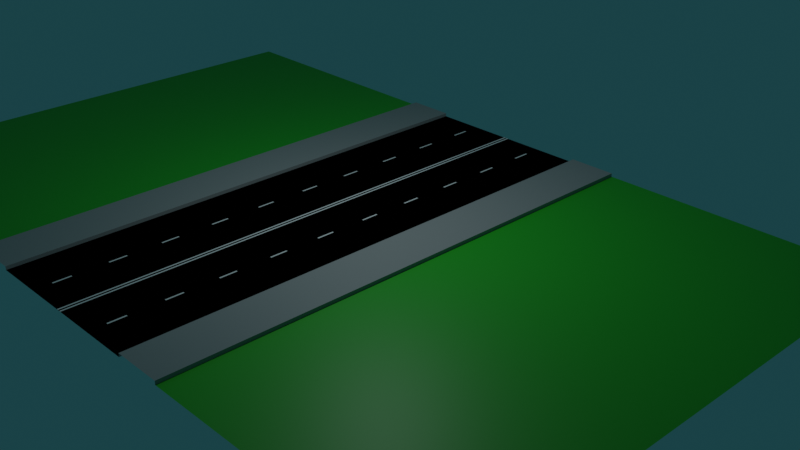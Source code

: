 # Source: DrogaMiasto1.blend  (saved by Blender 2.82.7; exported with 4.5.12 LTS)
import bpy
from mathutils import Matrix  # noqa: F401  (used for matrix-valued properties, if any)

bpy.ops.wm.read_factory_settings(use_empty=True)
scene = bpy.context.scene
scene.name = 'Scene'

# ---- collections
col_collection = bpy.data.collections.new('Collection'); scene.collection.children.link(col_collection)

# ---- materials (node trees are filled in below, after node groups)
mat_droga = bpy.data.materials.new('Droga')
mat_droga.use_transparent_shadow = False
mat_pasy = bpy.data.materials.new('pasy')
mat_pasy.use_transparent_shadow = False
mat_chodnik = bpy.data.materials.new('Chodnik')
mat_chodnik.use_transparent_shadow = False
mat_trawa = bpy.data.materials.new('Trawa')
mat_trawa.use_transparent_shadow = False

# ---- material node trees
mat_droga.use_nodes = True; mat_droga.node_tree.nodes.clear()
_N = mat_droga.node_tree.nodes; _L = mat_droga.node_tree.links
n0 = _N.new('ShaderNodeOutputMaterial'); n0.name = 'Material Output'; n0.location = (300, 300)
n1 = _N.new('ShaderNodeBsdfPrincipled'); n1.name = 'Principled BSDF'; n1.location = (10, 300)
n1.distribution = 'GGX'
n1.subsurface_method = 'BURLEY'
n1.inputs[0].default_value = (0.0, 0.0, 0.0, 1.0)
n1.inputs[2].default_value = 1.0
n1.inputs[3].default_value = 1.45
n1.inputs[13].default_value = 0.0
n1.inputs[27].default_value = (0.0, 0.0, 0.0, 1.0)
n1.inputs[28].default_value = 1.0
_L.new(n1.outputs[0], n0.inputs[0])
n0.is_active_output = True
mat_pasy.use_nodes = True; mat_pasy.node_tree.nodes.clear()
_N = mat_pasy.node_tree.nodes; _L = mat_pasy.node_tree.links
n0 = _N.new('ShaderNodeOutputMaterial'); n0.name = 'Material Output'; n0.location = (300, 300)
n1 = _N.new('ShaderNodeBsdfPrincipled'); n1.name = 'Principled BSDF'; n1.location = (10, 300)
n1.distribution = 'GGX'
n1.subsurface_method = 'BURLEY'
n1.inputs[3].default_value = 1.45
n1.inputs[27].default_value = (0.0, 0.0, 0.0, 1.0)
n1.inputs[28].default_value = 1.0
_L.new(n1.outputs[0], n0.inputs[0])
n0.is_active_output = True
mat_chodnik.use_nodes = True; mat_chodnik.node_tree.nodes.clear()
_N = mat_chodnik.node_tree.nodes; _L = mat_chodnik.node_tree.links
n0 = _N.new('ShaderNodeOutputMaterial'); n0.name = 'Material Output'; n0.location = (300, 300)
n1 = _N.new('ShaderNodeBsdfPrincipled'); n1.name = 'Principled BSDF'; n1.location = (10, 300)
n1.distribution = 'GGX'
n1.subsurface_method = 'BURLEY'
n1.inputs[0].default_value = (0.3185, 0.3185, 0.3185, 1.0)
n1.inputs[3].default_value = 1.45
n1.inputs[27].default_value = (0.0, 0.0, 0.0, 1.0)
n1.inputs[28].default_value = 1.0
_L.new(n1.outputs[0], n0.inputs[0])
n0.is_active_output = True
mat_trawa.use_nodes = True; mat_trawa.node_tree.nodes.clear()
_N = mat_trawa.node_tree.nodes; _L = mat_trawa.node_tree.links
n0 = _N.new('ShaderNodeOutputMaterial'); n0.name = 'Material Output'; n0.location = (300, 300)
n1 = _N.new('ShaderNodeBsdfPrincipled'); n1.name = 'Principled BSDF'; n1.location = (10, 300)
n1.distribution = 'GGX'
n1.subsurface_method = 'BURLEY'
n1.inputs[0].default_value = (0.01923, 0.42, 0.0134, 1.0)
n1.inputs[3].default_value = 1.45
n1.inputs[27].default_value = (0.0, 0.0, 0.0, 1.0)
n1.inputs[28].default_value = 1.0
_L.new(n1.outputs[0], n0.inputs[0])
n0.is_active_output = True

# ---- world
world_world = bpy.data.worlds.new('World'); scene.world = world_world
world_world.use_nodes = True; world_world.node_tree.nodes.clear()
_N = world_world.node_tree.nodes; _L = world_world.node_tree.links
n0 = _N.new('ShaderNodeOutputWorld'); n0.name = 'World Output'; n0.location = (300, 300)
n1 = _N.new('ShaderNodeBackground'); n1.name = 'Background'; n1.location = (10, 300)
n1.inputs[0].default_value = (0.009879, 0.04471, 0.05087, 1.0)
_L.new(n1.outputs[0], n0.inputs[0])
n0.is_active_output = True
world_world.color = (0.05088, 0.05088, 0.05088)
world_world.use_sun_shadow = False
world_world.sun_shadow_jitter_overblur = 0.0

# ---- cameras
cam_camera = bpy.data.cameras.new('Camera')
cam_camera.clip_end = 100.0
cam_camera.ortho_scale = 7.314

# ---- lights
light_light = bpy.data.lights.new('Light', 'POINT')
light_light.color = (0.8253, 0.9711, 1.0)
light_light.specular_factor = 2.0
light_light.transmission_factor = 0.0
light_light.energy = 2000.0
light_light.shadow_soft_size = 0.1
light_light.shadow_maximum_resolution = 0.006
light_light.use_absolute_resolution = True

# ---- meshes
me_plane = bpy.data.meshes.new('Plane')
me_plane.from_pydata([(-7.974, -15.0, -0.0001221), (-7.974, 0.0002833, -0.0001221), (-5.187, 0.0002833, -0.0001221), (-5.187, -15.0, -0.0001221), (-7.974, 0.0002833, 0.1999), (-7.974, -15.0, 0.1999), (-5.187, 0.0002833, 0.1999), (-5.187, -15.0, 0.1999), (-2.537, -8.019, 0.01277), (-2.537, -7.019, 0.01277), (-2.437, -8.019, 0.01277), (-2.437, -7.019, 0.01277), (-2.537, -11.01, 0.01277), (-2.537, -10.01, 0.01277), (-2.437, -11.01, 0.01277), (-2.437, -10.01, 0.01277), (-2.537, -14.0, 0.01277), (-2.537, -13.0, 0.01277), (-2.437, -14.0, 0.01277), (-2.437, -13.0, 0.01277), (-2.537, -2.009, 0.01277), (-2.537, -1.009, 0.01277), (-2.437, -2.009, 0.01277), (-2.437, -1.009, 0.01277), (-2.537, -5.001, 0.01277), (-2.537, -4.001, 0.01277), (-2.437, -5.001, 0.01277), (-2.437, -4.001, 0.01277), (0.001839, -6.999, -0.0001221), (0.001839, -6.999, -0.0001221), (0.001839, -6.999, -0.0001221), (0.001839, -6.999, -0.0001221), (-23.95, -15.0, -0.0001221), (-7.951, -15.0, -0.0001221), (-23.95, 0.0009878, -0.0001221), (-7.951, 0.0009878, -0.0001221), (-4.704e-05, -15.0, -0.0001221), (-4.704e-05, 0.0002833, -0.0001221), (-0.1576, -15.0, 0.01277), (-0.1576, 0.0001179, 0.01277), (-0.05758, -15.0, 0.01277), (-0.05758, 0.0001179, 0.01277)], [], [(1, 0, 5, 4), (5, 7, 6, 4), (3, 2, 6, 7), (8, 10, 11, 9), (12, 13, 15, 14), (16, 18, 19, 17), (20, 22, 23, 21), (24, 26, 27, 25), (28, 29, 31, 30), (32, 33, 35, 34), (3, 36, 37, 2), (38, 40, 41, 39)])
me_plane.polygons.foreach_set('material_index', [2, 2, 2, 1, 1, 1, 1, 1, 1, 3, 0, 1])
_uv = me_plane.uv_layers.new(name='UVMap')
_uv.uv.foreach_set('vector', [0.0, 0.0, 0.0, 0.0, 0.0, 0.0, 0.0, 0.0, 0.0, 0.0, 0.1747, 0.0, 0.1747, 1.0, 0.0, 1.0, 0.1747, 0.0, 0.1747, 1.0, 0.1747, 1.0, 0.1747, 0.0, 0.0, 0.0, 0.5, 0.0, 0.5, 1.0, 0.0, 1.0, 0.0, 0.0, 0.0, 1.0, 0.5, 1.0, 0.5, 0.0, 0.0, 0.0, 0.5, 0.0, 0.5, 1.0, 0.0, 1.0, 0.0, 0.0, 0.5, 0.0, 0.5, 1.0, 0.0, 1.0, 0.0, 0.0, 0.5, 0.0, 0.5, 1.0, 0.0, 1.0, 0.0, 0.0, 0.0, 1.0, 0.5, 1.0, 0.5, 0.0, 0.0, 0.0, 1.0, 0.0, 1.0, 1.0, 0.0, 1.0, 0.1747, 0.0, 0.4987, 0.0, 0.4987, 1.0, 0.1747, 1.0, 0.0, 0.0, 0.5, 0.0, 0.5, 1.0, 0.0, 1.0])
me_plane.materials.append(mat_droga)
me_plane.materials.append(mat_pasy)
me_plane.materials.append(mat_chodnik)
me_plane.materials.append(mat_trawa)
me_plane.use_remesh_fix_poles = True
me_plane.use_remesh_preserve_attributes = False
me_plane.use_mirror_vertex_groups = False
me_plane.update()

# ---- objects
ob_light = bpy.data.objects.new('Light', light_light)
ob_camera = bpy.data.objects.new('Camera', cam_camera)
ob_drogamiasto = bpy.data.objects.new('DrogaMiasto', me_plane)

# ---- transforms, parenting, visibility, modifiers, constraints
ob_light.location = (4.076, 1.005, 15.3)
ob_light.rotation_euler = (0.6503, 0.05522, 1.866)
ob_light.lock_rotations_4d = False
ob_light.empty_display_type = 'ARROWS'
ob_light.color = (0.0, 0.0, 0.0, 0.0)
ob_light.lineart.crease_threshold = 0.0
ob_camera.location = (41.7, -33.28, 25.63)
ob_camera.rotation_euler = (1.109, 0.0, 0.8149)
ob_camera.lock_rotations_4d = False
ob_camera.empty_display_type = 'ARROWS'
ob_camera.color = (0.0, 0.0, 0.0, 0.0)
ob_camera.display_type = 'WIRE'
ob_camera.lineart.crease_threshold = 0.0
ob_drogamiasto.location = (0.0, 0.0, 0.0)
ob_drogamiasto.lineart.crease_threshold = 0.0
_m = ob_drogamiasto.modifiers.new('Mirror', 'MIRROR')
_m.use_axis = (True, True, False)

# ---- collection membership
col_collection.objects.link(ob_light)
col_collection.objects.link(ob_camera)
col_collection.objects.link(ob_drogamiasto)

# ---- scene / render settings (as saved in the file)
scene.camera = ob_camera
scene.frame_start = 1; scene.frame_end = 250; scene.frame_set(1)
scene.render.engine = 'BLENDER_EEVEE_NEXT'
scene.render.use_motion_blur = True
scene.cycles.use_denoising = False
scene.cycles.samples = 128
scene.cycles.sampling_pattern = 'TABULATED_SOBOL'
scene.cycles.use_adaptive_sampling = False
scene.cycles.use_light_tree = False
scene.eevee.use_gtao = True
scene.view_settings.view_transform = 'Filmic'
bpy.context.view_layer.update()
